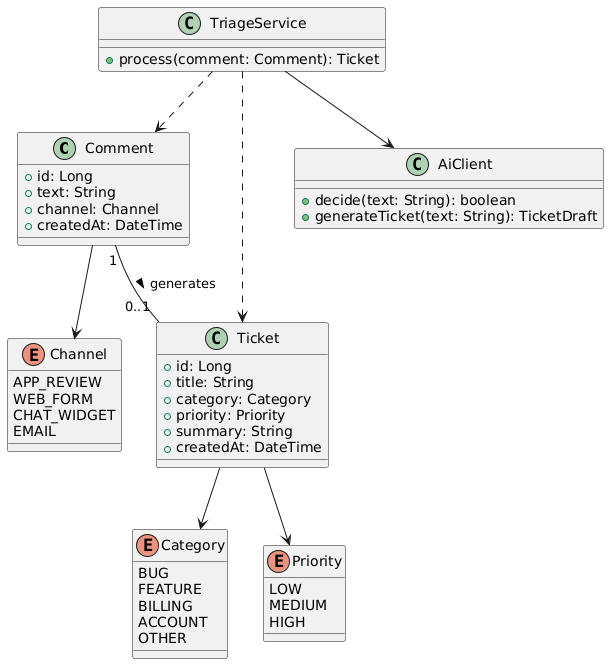

The diagram above was rendered by PlantUML. Its source (embedded in the PNG):
@startuml
class Comment {
  +id: Long
  +text: String
  +channel: Channel
  +createdAt: DateTime
}
class Ticket {
  +id: Long
  +title: String
  +category: Category
  +priority: Priority
  +summary: String
  +createdAt: DateTime
}
enum Channel {
  APP_REVIEW
  WEB_FORM
  CHAT_WIDGET
  EMAIL
}
enum Category {
  BUG
  FEATURE
  BILLING
  ACCOUNT
  OTHER
}
enum Priority {
  LOW
  MEDIUM
  HIGH
}
class TriageService {
  +process(comment: Comment): Ticket
}
class AiClient {
  +decide(text: String): boolean
  +generateTicket(text: String): TicketDraft
}

Comment "1" -- "0..1" Ticket : generates >
Comment --> Channel
Ticket --> Category
Ticket --> Priority
TriageService --> AiClient
TriageService ..> Comment
TriageService ..> Ticket
@enduml